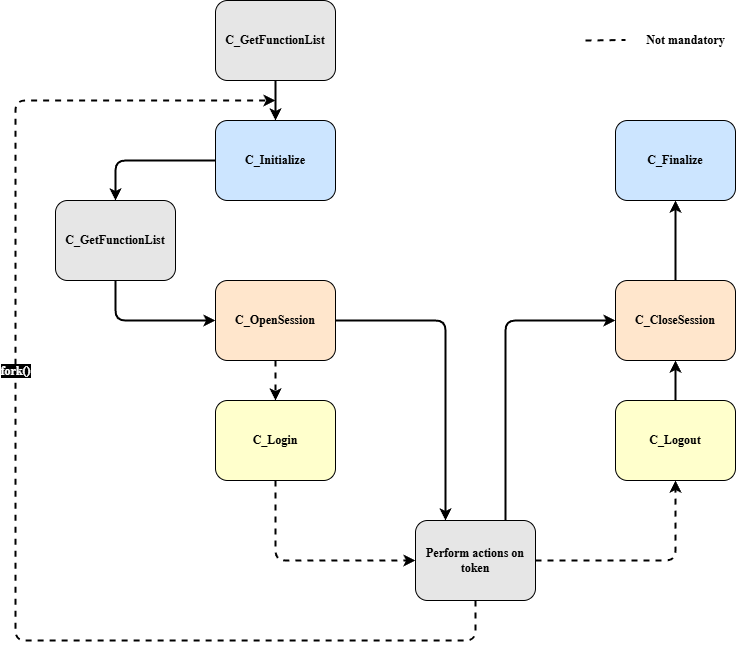

The diagram above was exported from draw.io. Its source (the exported page's mxGraphModel, read from the mxfile embedded in the PNG):
<mxGraphModel dx="1711" dy="436" grid="1" gridSize="10" guides="1" tooltips="1" connect="1" arrows="1" fold="1" page="1" pageScale="1" pageWidth="850" pageHeight="1100" math="0" shadow="0">
  <root>
    <mxCell id="0" />
    <mxCell id="1" parent="0" />
    <mxCell id="Y6A-FTrwda0T62jnkoCY-15" style="edgeStyle=orthogonalEdgeStyle;rounded=0;orthogonalLoop=1;jettySize=auto;html=1;entryX=0.5;entryY=0;entryDx=0;entryDy=0;fontStyle=1;fontSize=12;strokeWidth=2;fontFamily=Times New Roman;" parent="1" source="Y6A-FTrwda0T62jnkoCY-1" target="Y6A-FTrwda0T62jnkoCY-4" edge="1">
      <mxGeometry relative="1" as="geometry" />
    </mxCell>
    <mxCell id="Y6A-FTrwda0T62jnkoCY-1" value="C_GetFunctionList" style="rounded=1;whiteSpace=wrap;html=1;fillColor=light-dark(#E6E6E6,#000000);fontStyle=1;fontSize=12;fontFamily=Times New Roman;" parent="1" vertex="1">
      <mxGeometry x="80" y="40" width="120" height="80" as="geometry" />
    </mxCell>
    <mxCell id="Y6A-FTrwda0T62jnkoCY-13" style="edgeStyle=orthogonalEdgeStyle;rounded=1;orthogonalLoop=1;jettySize=auto;html=1;entryX=0.5;entryY=0;entryDx=0;entryDy=0;fontStyle=1;fontSize=12;strokeWidth=2;curved=0;fontFamily=Times New Roman;" parent="1" source="Y6A-FTrwda0T62jnkoCY-4" target="Y6A-FTrwda0T62jnkoCY-5" edge="1">
      <mxGeometry relative="1" as="geometry" />
    </mxCell>
    <mxCell id="Y6A-FTrwda0T62jnkoCY-4" value="C_Initialize" style="rounded=1;whiteSpace=wrap;html=1;fillColor=light-dark(#CCE5FF,var(--ge-dark-color, #121212));fontStyle=1;fontSize=12;fontFamily=Times New Roman;" parent="1" vertex="1">
      <mxGeometry x="80" y="160" width="120" height="80" as="geometry" />
    </mxCell>
    <mxCell id="Y6A-FTrwda0T62jnkoCY-14" style="edgeStyle=orthogonalEdgeStyle;rounded=1;orthogonalLoop=1;jettySize=auto;html=1;entryX=0;entryY=0.5;entryDx=0;entryDy=0;fontStyle=1;fontSize=12;strokeWidth=2;curved=0;fontFamily=Times New Roman;exitX=0.5;exitY=1;exitDx=0;exitDy=0;" parent="1" source="Y6A-FTrwda0T62jnkoCY-5" target="Y6A-FTrwda0T62jnkoCY-9" edge="1">
      <mxGeometry relative="1" as="geometry">
        <Array as="points">
          <mxPoint x="-20" y="360" />
        </Array>
      </mxGeometry>
    </mxCell>
    <mxCell id="Y6A-FTrwda0T62jnkoCY-5" value="C_GetFunctionList" style="rounded=1;whiteSpace=wrap;html=1;fillColor=light-dark(#E6E6E6,#000000);fontStyle=1;fontSize=12;fontFamily=Times New Roman;" parent="1" vertex="1">
      <mxGeometry x="-80" y="240" width="120" height="80" as="geometry" />
    </mxCell>
    <mxCell id="Y6A-FTrwda0T62jnkoCY-6" value="C_Finalize" style="rounded=1;whiteSpace=wrap;html=1;fillColor=light-dark(#CCE5FF,var(--ge-dark-color, #121212));fontStyle=1;fontSize=12;fontFamily=Times New Roman;" parent="1" vertex="1">
      <mxGeometry x="480" y="160" width="120" height="80" as="geometry" />
    </mxCell>
    <mxCell id="Y6A-FTrwda0T62jnkoCY-19" style="edgeStyle=orthogonalEdgeStyle;rounded=1;orthogonalLoop=1;jettySize=auto;html=1;entryX=0.5;entryY=1;entryDx=0;entryDy=0;fontStyle=1;fontSize=12;strokeWidth=2;curved=0;fontFamily=Times New Roman;" parent="1" source="Y6A-FTrwda0T62jnkoCY-7" target="Y6A-FTrwda0T62jnkoCY-6" edge="1">
      <mxGeometry relative="1" as="geometry" />
    </mxCell>
    <mxCell id="Y6A-FTrwda0T62jnkoCY-7" value="C_CloseSession" style="rounded=1;whiteSpace=wrap;html=1;fillColor=light-dark(#FFE6CC,var(--ge-dark-color, #121212));fontStyle=1;fontSize=12;fontFamily=Times New Roman;" parent="1" vertex="1">
      <mxGeometry x="480" y="320" width="120" height="80" as="geometry" />
    </mxCell>
    <mxCell id="Y6A-FTrwda0T62jnkoCY-18" style="edgeStyle=orthogonalEdgeStyle;rounded=1;orthogonalLoop=1;jettySize=auto;html=1;entryX=0.5;entryY=1;entryDx=0;entryDy=0;fontStyle=1;fontSize=12;curved=0;fontFamily=Times New Roman;strokeWidth=2;" parent="1" source="Y6A-FTrwda0T62jnkoCY-8" target="Y6A-FTrwda0T62jnkoCY-7" edge="1">
      <mxGeometry relative="1" as="geometry" />
    </mxCell>
    <mxCell id="Y6A-FTrwda0T62jnkoCY-8" value="C_Logout" style="rounded=1;whiteSpace=wrap;html=1;fillColor=light-dark(#FFFFCC,var(--ge-dark-color, #121212));fontStyle=1;fontSize=12;fontFamily=Times New Roman;strokeColor=default;" parent="1" vertex="1">
      <mxGeometry x="480" y="440" width="120" height="80" as="geometry" />
    </mxCell>
    <mxCell id="Y6A-FTrwda0T62jnkoCY-16" style="edgeStyle=orthogonalEdgeStyle;rounded=1;orthogonalLoop=1;jettySize=auto;html=1;entryX=0.5;entryY=0;entryDx=0;entryDy=0;fillColor=light-dark(#CCFFCC,var(--ge-dark-color, #121212));fontStyle=1;fontSize=12;dashed=1;strokeWidth=2;curved=0;fontFamily=Times New Roman;" parent="1" source="Y6A-FTrwda0T62jnkoCY-9" target="Y6A-FTrwda0T62jnkoCY-12" edge="1">
      <mxGeometry relative="1" as="geometry" />
    </mxCell>
    <mxCell id="Y6A-FTrwda0T62jnkoCY-27" style="edgeStyle=orthogonalEdgeStyle;rounded=1;orthogonalLoop=1;jettySize=auto;html=1;entryX=0.25;entryY=0;entryDx=0;entryDy=0;strokeWidth=2;curved=0;fontFamily=Times New Roman;" parent="1" source="Y6A-FTrwda0T62jnkoCY-9" target="Y6A-FTrwda0T62jnkoCY-21" edge="1">
      <mxGeometry relative="1" as="geometry">
        <Array as="points">
          <mxPoint x="310" y="360" />
        </Array>
      </mxGeometry>
    </mxCell>
    <mxCell id="Y6A-FTrwda0T62jnkoCY-9" value="C_OpenSession" style="rounded=1;whiteSpace=wrap;html=1;fillColor=light-dark(#FFE6CC,var(--ge-dark-color, #121212));fontStyle=1;fontSize=12;fontFamily=Times New Roman;" parent="1" vertex="1">
      <mxGeometry x="80" y="320" width="120" height="80" as="geometry" />
    </mxCell>
    <mxCell id="Y6A-FTrwda0T62jnkoCY-22" style="edgeStyle=orthogonalEdgeStyle;rounded=1;orthogonalLoop=1;jettySize=auto;html=1;entryX=0;entryY=0.5;entryDx=0;entryDy=0;fontStyle=1;fontSize=12;dashed=1;strokeWidth=2;curved=0;fontFamily=Times New Roman;" parent="1" source="Y6A-FTrwda0T62jnkoCY-12" target="Y6A-FTrwda0T62jnkoCY-21" edge="1">
      <mxGeometry relative="1" as="geometry">
        <Array as="points">
          <mxPoint x="140" y="600" />
        </Array>
      </mxGeometry>
    </mxCell>
    <mxCell id="Y6A-FTrwda0T62jnkoCY-12" value="C_Login" style="rounded=1;whiteSpace=wrap;html=1;fillColor=light-dark(#FFFFCC,var(--ge-dark-color, #121212));fontStyle=1;fontSize=12;fontFamily=Times New Roman;strokeColor=default;" parent="1" vertex="1">
      <mxGeometry x="80" y="440" width="120" height="80" as="geometry" />
    </mxCell>
    <mxCell id="Y6A-FTrwda0T62jnkoCY-24" style="edgeStyle=orthogonalEdgeStyle;rounded=1;orthogonalLoop=1;jettySize=auto;html=1;fillColor=#f5f5f5;strokeColor=#000000;fontStyle=1;fontSize=12;gradientColor=#b3b3b3;dashed=1;strokeWidth=2;curved=0;fontFamily=Times New Roman;endArrow=classic;endFill=1;" parent="1" source="Y6A-FTrwda0T62jnkoCY-21" edge="1">
      <mxGeometry relative="1" as="geometry">
        <mxPoint x="140" y="140" as="targetPoint" />
        <Array as="points">
          <mxPoint x="340" y="680" />
          <mxPoint x="-120" y="680" />
          <mxPoint x="-120" y="140" />
        </Array>
      </mxGeometry>
    </mxCell>
    <mxCell id="Y6A-FTrwda0T62jnkoCY-26" value="&lt;font style=&quot;color: rgb(255, 255, 255); background-color: light-dark(rgb(0, 0, 0), rgb(0, 0, 0));&quot;&gt;fork()&lt;/font&gt;" style="edgeLabel;html=1;align=center;verticalAlign=middle;resizable=0;points=[];fontStyle=1;fontSize=12;fontFamily=Times New Roman;" parent="Y6A-FTrwda0T62jnkoCY-24" vertex="1" connectable="0">
      <mxGeometry x="0.1846" y="1" relative="1" as="geometry">
        <mxPoint as="offset" />
      </mxGeometry>
    </mxCell>
    <mxCell id="Y6A-FTrwda0T62jnkoCY-25" style="edgeStyle=orthogonalEdgeStyle;rounded=1;orthogonalLoop=1;jettySize=auto;html=1;entryX=0.5;entryY=1;entryDx=0;entryDy=0;fontStyle=1;fontSize=12;dashed=1;strokeWidth=2;curved=0;fontFamily=Times New Roman;" parent="1" source="Y6A-FTrwda0T62jnkoCY-21" target="Y6A-FTrwda0T62jnkoCY-8" edge="1">
      <mxGeometry relative="1" as="geometry" />
    </mxCell>
    <mxCell id="Y6A-FTrwda0T62jnkoCY-28" style="edgeStyle=orthogonalEdgeStyle;rounded=1;orthogonalLoop=1;jettySize=auto;html=1;entryX=0;entryY=0.5;entryDx=0;entryDy=0;strokeWidth=2;curved=0;fontFamily=Times New Roman;" parent="1" source="Y6A-FTrwda0T62jnkoCY-21" target="Y6A-FTrwda0T62jnkoCY-7" edge="1">
      <mxGeometry relative="1" as="geometry">
        <Array as="points">
          <mxPoint x="370" y="360" />
        </Array>
      </mxGeometry>
    </mxCell>
    <mxCell id="Y6A-FTrwda0T62jnkoCY-21" value="Perform actions on token" style="rounded=1;whiteSpace=wrap;html=1;fillColor=light-dark(#E6E6E6,var(--ge-dark-color, #121212));fontStyle=1;fontSize=12;fontFamily=Times New Roman;" parent="1" vertex="1">
      <mxGeometry x="280" y="560" width="120" height="80" as="geometry" />
    </mxCell>
    <mxCell id="2" value="" style="endArrow=none;dashed=1;html=1;strokeWidth=2;fontFamily=Times New Roman;" parent="1" edge="1">
      <mxGeometry width="50" height="50" relative="1" as="geometry">
        <mxPoint x="450" y="80" as="sourcePoint" />
        <mxPoint x="490" y="79.5" as="targetPoint" />
      </mxGeometry>
    </mxCell>
    <mxCell id="3" value="Not mandatory" style="text;html=1;align=center;verticalAlign=middle;resizable=0;points=[];autosize=1;strokeColor=none;fillColor=none;fontStyle=1;fontFamily=Times New Roman;" parent="1" vertex="1">
      <mxGeometry x="500" y="65" width="100" height="30" as="geometry" />
    </mxCell>
  </root>
</mxGraphModel>